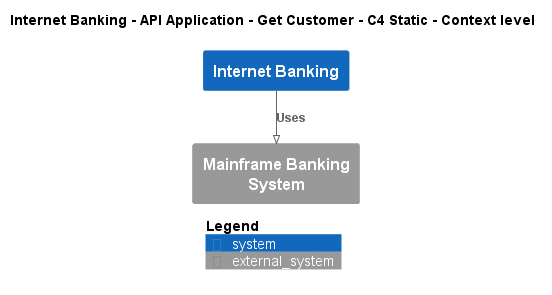

The diagram above was rendered by PlantUML. Its source (embedded in the PNG):
@startuml
!pragma layout smetana
!include ..\..\..\..\..\..\.c4s\C4_Context.puml

AddElementTag("state:new", $bgColor=green, $fontColor=#ffffff, $borderColor=green, $shadowing="False")
AddElementTag("state:changed", $bgColor=orange, $fontColor=#ffffff, $borderColor=orange, $shadowing="False")
AddElementTag("state:removed", $bgColor=red, $fontColor=#ffffff, $borderColor=red, $shadowing="False")

AddRelTag("state:new", $textColor=green, $lineColor=green)
AddRelTag("state:changed", $textColor=orange, $lineColor=orange)
AddRelTag("state:removed", $textColor=red, $lineColor=red)

SHOW_PERSON_PORTRAIT()
LAYOUT_TOP_DOWN()

skinparam linetype polyline

title Internet Banking - API Application - Get Customer - C4 Static - Context level

System(BigBankPlc.SoftwareSystems.InternetBanking, "Internet Banking", "")
System_Ext(BigBankPlc.SoftwareSystems.MainframeBankingSystem, "Mainframe Banking System", "")

Rel(BigBankPlc.SoftwareSystems.InternetBanking, BigBankPlc.SoftwareSystems.MainframeBankingSystem, "Uses")


SHOW_LEGEND()
@enduml